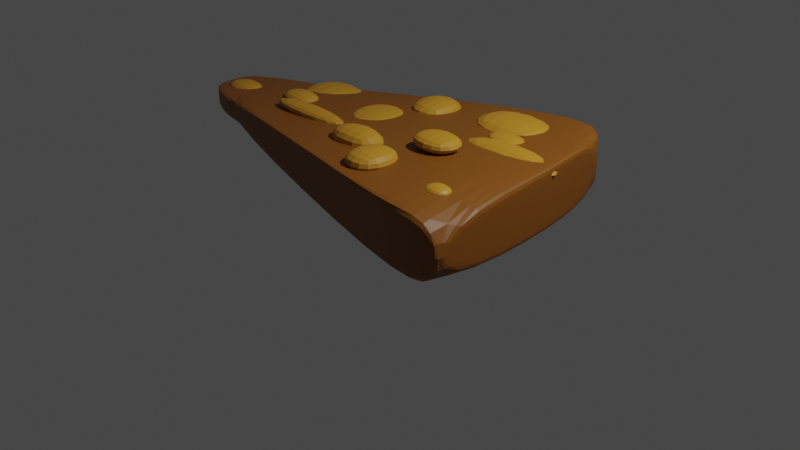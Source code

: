 # Source: PeanutBrittle.blend  (saved by Blender 3.4.6; exported with 4.5.12 LTS)
import bpy
from mathutils import Matrix  # noqa: F401  (used for matrix-valued properties, if any)

bpy.ops.wm.read_factory_settings(use_empty=True)
scene = bpy.context.scene
scene.name = 'Scene'

# ---- collections
col_collection = bpy.data.collections.new('Collection'); scene.collection.children.link(col_collection)

# ---- materials (node trees are filled in below, after node groups)
mat_material = bpy.data.materials.new('Material')
mat_material.alpha_threshold = 0.0
mat_material.use_transparent_shadow = False
mat_material.roughness = 0.5
mat_material.line_color = (0.0, 0.0, 0.0, 1.0)
mat_material_001 = bpy.data.materials.new('Material.001')
mat_material_001.use_transparent_shadow = False

# ---- material node trees
mat_material.use_nodes = True; mat_material.node_tree.nodes.clear()
_N = mat_material.node_tree.nodes; _L = mat_material.node_tree.links
n0 = _N.new('ShaderNodeOutputMaterial'); n0.name = 'Material Output'; n0.location = (300, 300)
n1 = _N.new('ShaderNodeBsdfPrincipled'); n1.name = 'Principled BSDF'; n1.location = (10, 300)
n1.distribution = 'GGX'
n1.subsurface_method = 'RANDOM_WALK_SKIN'
n1.inputs[0].default_value = (0.2215, 0.07312, 0.003349, 1.0)
n1.inputs[3].default_value = 1.45
n1.inputs[27].default_value = (0.0, 0.0, 0.0, 1.0)
n1.inputs[28].default_value = 1.0
_L.new(n1.outputs[0], n0.inputs[0])
n0.is_active_output = True
mat_material_001.use_nodes = True; mat_material_001.node_tree.nodes.clear()
_N = mat_material_001.node_tree.nodes; _L = mat_material_001.node_tree.links
n0 = _N.new('ShaderNodeBsdfPrincipled'); n0.name = 'Principled BSDF'; n0.location = (10, 300)
n0.distribution = 'GGX'
n0.subsurface_method = 'RANDOM_WALK_SKIN'
n0.inputs[0].default_value = (0.5288, 0.2479, 0.01739, 1.0)
n0.inputs[3].default_value = 1.45
n0.inputs[27].default_value = (0.0, 0.0, 0.0, 1.0)
n0.inputs[28].default_value = 1.0
n1 = _N.new('ShaderNodeOutputMaterial'); n1.name = 'Material Output'; n1.location = (300, 300)
_L.new(n0.outputs[0], n1.inputs[0])
n1.is_active_output = True

# ---- world
world_world = bpy.data.worlds.new('World'); scene.world = world_world
world_world.use_nodes = True; world_world.node_tree.nodes.clear()
_N = world_world.node_tree.nodes; _L = world_world.node_tree.links
n0 = _N.new('ShaderNodeOutputWorld'); n0.name = 'World Output'; n0.location = (300, 300)
n1 = _N.new('ShaderNodeBackground'); n1.name = 'Background'; n1.location = (10, 300)
n1.inputs[0].default_value = (0.05088, 0.05088, 0.05088, 1.0)
_L.new(n1.outputs[0], n0.inputs[0])
n0.is_active_output = True
world_world.color = (0.05088, 0.05088, 0.05088)
world_world.use_sun_shadow = False
world_world.sun_shadow_jitter_overblur = 0.0

# ---- cameras
cam_camera = bpy.data.cameras.new('Camera')
cam_camera.clip_end = 100.0
cam_camera.ortho_scale = 7.314

# ---- lights
light_light = bpy.data.lights.new('Light', 'POINT')
light_light.transmission_factor = 0.0
light_light.energy = 1000.0
light_light.shadow_soft_size = 0.1
light_light.shadow_maximum_resolution = 0.006
light_light.use_absolute_resolution = True

# ---- meshes
me_cube = bpy.data.meshes.new('Cube')
me_cube.from_pydata([(1.691, 0.9442, 1.156), (1.691, 0.9442, 0.5592), (1.841, 0.1796, 1.095), (1.841, 0.1796, 0.4982), (1.258, 1.485, 1.091), (1.258, 1.485, 0.4108), (1.398, 0.4276, 1.109), (1.398, 0.4276, 0.4285), (1.502, -1.551, 0.5096), (1.502, -1.551, 1.19), (2.014, -1.487, 1.151), (2.014, -1.487, 0.5548), (-1.776, 0.6463, 0.5464), (-1.787, 0.1496, 0.6251), (-1.787, 0.1496, 0.9123), (-1.776, 0.6463, 0.8336), (-1.879, -0.6594, 0.6597), (-1.879, -0.6594, 0.9469), (-2.665, 0.1691, 0.7035), (-2.665, 0.03873, 0.7035), (-2.665, 0.03873, 0.8339), (-2.665, 0.1691, 0.8339), (-2.614, -0.419, 0.7415), (-2.614, -0.419, 0.8719), (1.45, -0.5616, 1.149), (-1.833, -0.2549, 0.9296), (-0.1947, 0.2886, 1.011), (-0.1888, -1.105, 1.068), (-0.1917, -0.4083, 1.04), (1.476, -1.056, 1.17), (-1.856, -0.4572, 0.9383), (0.6014, 0.3581, 1.06), (0.6565, -1.328, 1.129), (1.424, -0.06703, 1.129), (-1.81, -0.05266, 0.921), (-0.9908, 0.2191, 0.9615), (-1.034, -0.8823, 1.008), (-1.012, -0.3316, 0.9846), (0.629, -0.485, 1.094), (-0.1903, -0.7567, 1.054), (-0.1932, -0.05985, 1.025), (0.6152, -0.06344, 1.077), (0.6427, -0.9065, 1.112), (-1.023, -0.6069, 0.9961), (-1.002, -0.05625, 0.973), (-1.664, -0.2774, 0.8427), (-1.664, -0.2774, 1.04), (-1.664, 0.0884, 0.8427), (-1.664, 0.0884, 1.04), (-1.135, -0.2774, 0.8427), (-1.135, -0.2774, 1.04), (-1.135, 0.0884, 0.8427), (-1.135, 0.0884, 1.04), (0.8481, 0.1974, 1.032), (0.8481, 0.1974, 1.134), (0.8481, 0.5001, 1.032), (0.8481, 0.5001, 1.134), (1.319, 0.1974, 1.032), (1.319, 0.1974, 1.134), (1.319, 0.5001, 1.032), (1.319, 0.5001, 1.134), (-1.442, -0.5509, 0.9444), (-1.442, -0.5509, 1.094), (-1.442, -0.2716, 0.9444), (-1.442, -0.2716, 1.094), (-0.2624, -0.5509, 0.9444), (-0.2624, -0.5509, 1.094), (-0.2624, -0.2716, 0.9444), (-0.2624, -0.2716, 1.094), (0.4143, -1.252, 1.032), (0.4143, -1.252, 1.264), (0.4143, -0.6698, 1.032), (0.4143, -0.6698, 1.264), (0.9207, -1.252, 1.032), (0.9207, -1.252, 1.264), (0.9207, -0.6698, 1.032), (0.9207, -0.6698, 1.264), (-0.3975, 0.3178, 0.8427), (-0.3975, 0.3178, 1.124), (-0.3975, 0.9327, 0.8427), (-0.3975, 0.9327, 1.124), (0.1815, 0.3178, 0.8427), (0.1815, 0.3178, 1.124), (0.1815, 0.9327, 0.8427), (0.1815, 0.9327, 1.124), (1.691, 0.9442, 1.156), (1.691, 0.9442, 0.5592), (1.841, 0.1796, 1.095), (1.841, 0.1796, 0.4982), (2.014, -1.487, 1.151), (2.014, -1.487, 0.5548), (1.691, 0.9442, 0.5592), (1.258, 1.485, 0.4108), (1.691, 0.9442, 1.156), (1.502, -1.551, 0.5096), (-1.879, -0.6594, 0.6597), (1.258, 1.485, 1.091), (1.502, -1.551, 1.19), (2.014, -1.487, 1.151), (2.014, -1.487, 0.5548), (-1.776, 0.6463, 0.8336), (-1.776, 0.6463, 0.5464), (-1.879, -0.6594, 0.9469), (0.6565, -1.328, 1.129), (-1.034, -0.8823, 1.008), (-0.1888, -1.105, 1.068), (-1.776, 0.6463, 0.8336), (-1.776, 0.6463, 0.5464), (-1.879, -0.6594, 0.6597), (-1.879, -0.6594, 0.9469), (-2.665, 0.1691, 0.7035), (-2.665, 0.03873, 0.7035), (-2.665, 0.03873, 0.8339), (-2.665, 0.1691, 0.8339), (-2.614, -0.419, 0.7415), (-2.614, -0.419, 0.8719), (-0.6745, -0.2502, 0.9198), (-0.6745, -0.2502, 1.065), (-0.6745, 0.3907, 0.9198), (-0.6745, 0.3907, 1.065), (-0.08534, -0.2502, 0.9198), (-0.08534, -0.2502, 1.065), (-0.08534, 0.3907, 0.9198), (-0.08534, 0.3907, 1.065), (-0.2594, -0.844, 0.9198), (-0.2594, -0.844, 1.213), (-0.2594, -0.3965, 0.9198), (-0.2594, -0.3965, 1.213), (0.4525, -0.844, 0.9198), (0.4525, -0.844, 1.213), (0.4525, -0.3965, 0.9198), (0.4525, -0.3965, 1.213), (0.3552, 0.3498, 0.8824), (0.3552, 0.3498, 1.166), (0.3552, 1.066, 0.8824), (0.3552, 1.066, 1.166), (1.378, 0.3498, 0.8824), (1.378, 0.3498, 1.166), (1.378, 1.066, 0.8824), (1.378, 1.066, 1.166), (1.39, -1.136, 1.077), (1.39, -1.136, 1.206), (1.39, -0.8863, 1.077), (1.39, -0.8863, 1.206), (1.688, -1.136, 1.077), (1.688, -1.136, 1.206), (1.688, -0.8863, 1.077), (1.688, -0.8863, 1.206), (-2.517, -0.3698, 0.7835), (-2.517, -0.3698, 0.9529), (-2.517, -0.003399, 0.7835), (-2.517, -0.003399, 0.9529), (-1.983, -0.3698, 0.7835), (-1.983, -0.3698, 0.9529), (-1.983, -0.003399, 0.7835), (-1.983, -0.003399, 0.9529), (0.6765, -0.08531, 0.9198), (0.6765, -0.08531, 1.165), (0.6765, 0.3336, 0.9198), (0.6765, 0.3336, 1.165), (1.959, -0.08531, 0.9198), (1.959, -0.08531, 1.165), (1.959, 0.3336, 0.9198), (1.959, 0.3336, 1.165), (-1.856, -0.01423, 0.708), (-1.856, -0.01423, 0.9752), (-1.856, 0.746, 0.708), (-1.856, 0.746, 0.9752), (-1.004, -0.01423, 0.708), (-1.004, -0.01423, 0.9752), (-1.004, 0.746, 0.708), (-1.004, 0.746, 0.9752), (0.5393, -0.533, 1.077), (0.5393, -0.533, 1.269), (0.5393, -0.08439, 1.077), (0.5393, -0.08439, 1.269), (1.121, -0.533, 1.077), (1.121, -0.533, 1.269), (1.121, -0.08439, 1.077), (1.121, -0.08439, 1.269)], [], [(0, 4, 6, 2), (7, 3, 11, 8), (5, 7, 13, 12), (5, 1, 3, 7), (10, 11, 90, 89), (36, 17, 102, 104), (15, 4, 96, 100), (2, 6, 33, 24, 29, 9, 10), (1, 0, 85, 86), (7, 8, 16, 13), (16, 17, 109, 108), (17, 30, 25, 34, 14, 20, 23), (6, 4, 15, 14, 35, 26, 31), (44, 35, 14, 34), (10, 9, 97, 98), (5, 12, 101, 92), (12, 18, 110, 107), (19, 22, 114, 111), (22, 16, 108, 114), (12, 13, 19, 18), (13, 16, 22, 19), (14, 15, 21, 20), (43, 37, 25, 30), (42, 38, 28, 39), (41, 31, 26, 40), (38, 41, 40, 28), (24, 33, 41, 38), (33, 6, 31, 41), (32, 42, 39, 27), (9, 29, 42, 32), (29, 24, 38, 42), (36, 43, 30, 17), (27, 39, 43, 36), (39, 28, 37, 43), (37, 44, 34, 25), (28, 40, 44, 37), (40, 26, 35, 44), (45, 46, 48, 47), (47, 48, 52, 51), (51, 52, 50, 49), (49, 50, 46, 45), (47, 51, 49, 45), (52, 48, 46, 50), (53, 54, 56, 55), (55, 56, 60, 59), (59, 60, 58, 57), (57, 58, 54, 53), (55, 59, 57, 53), (60, 56, 54, 58), (61, 62, 64, 63), (63, 64, 68, 67), (67, 68, 66, 65), (65, 66, 62, 61), (63, 67, 65, 61), (68, 64, 62, 66), (69, 70, 72, 71), (71, 72, 76, 75), (75, 76, 74, 73), (73, 74, 70, 69), (71, 75, 73, 69), (76, 72, 70, 74), (77, 78, 80, 79), (79, 80, 84, 83), (83, 84, 82, 81), (81, 82, 78, 77), (79, 83, 81, 77), (84, 80, 78, 82), (86, 85, 87, 88), (88, 87, 89, 90), (3, 1, 86, 88), (0, 2, 87, 85), (11, 3, 88, 90), (2, 10, 89, 87), (92, 96, 93, 91), (99, 98, 97, 94), (96, 92, 101, 100), (94, 97, 103, 105, 104, 102, 95), (12, 15, 100, 101), (8, 11, 99, 94), (1, 5, 92, 91), (9, 32, 103, 97), (17, 16, 95, 102), (0, 1, 91, 93), (4, 0, 93, 96), (27, 36, 104, 105), (16, 8, 94, 95), (32, 27, 105, 103), (11, 10, 98, 99), (108, 109, 115, 114), (111, 112, 113, 110), (112, 111, 114, 115), (106, 107, 110, 113), (23, 20, 112, 115), (20, 21, 113, 112), (21, 15, 106, 113), (18, 19, 111, 110), (17, 23, 115, 109), (15, 12, 107, 106), (116, 117, 119, 118), (118, 119, 123, 122), (122, 123, 121, 120), (120, 121, 117, 116), (118, 122, 120, 116), (123, 119, 117, 121), (124, 125, 127, 126), (126, 127, 131, 130), (130, 131, 129, 128), (128, 129, 125, 124), (126, 130, 128, 124), (131, 127, 125, 129), (132, 133, 135, 134), (134, 135, 139, 138), (138, 139, 137, 136), (136, 137, 133, 132), (134, 138, 136, 132), (139, 135, 133, 137), (140, 141, 143, 142), (142, 143, 147, 146), (146, 147, 145, 144), (144, 145, 141, 140), (142, 146, 144, 140), (147, 143, 141, 145), (148, 149, 151, 150), (150, 151, 155, 154), (154, 155, 153, 152), (152, 153, 149, 148), (150, 154, 152, 148), (155, 151, 149, 153), (156, 157, 159, 158), (158, 159, 163, 162), (162, 163, 161, 160), (160, 161, 157, 156), (158, 162, 160, 156), (163, 159, 157, 161), (164, 165, 167, 166), (166, 167, 171, 170), (170, 171, 169, 168), (168, 169, 165, 164), (166, 170, 168, 164), (171, 167, 165, 169), (172, 173, 175, 174), (174, 175, 179, 178), (178, 179, 177, 176), (176, 177, 173, 172), (174, 178, 176, 172), (179, 175, 173, 177)])
me_cube.polygons.foreach_set('material_index', [0, 0, 0, 0, 0, 0, 0, 0, 0, 0, 0, 0, 0, 0, 0, 0, 0, 0, 0, 0, 0, 0, 0, 0, 0, 0, 0, 0, 0, 0, 0, 0, 0, 0, 0, 0, 0, 1, 1, 1, 1, 1, 1, 1, 1, 1, 1, 1, 1, 1, 1, 1, 1, 1, 1, 1, 1, 1, 1, 1, 1, 1, 1, 1, 1, 1, 1, 0, 0, 0, 0, 0, 0, 0, 0, 0, 0, 0, 0, 0, 0, 0, 0, 0, 0, 0, 0, 0, 0, 0, 0, 0, 0, 0, 0, 0, 0, 0, 1, 1, 1, 1, 1, 1, 1, 1, 1, 1, 1, 1, 1, 1, 1, 1, 1, 1, 1, 1, 1, 1, 1, 1, 1, 1, 1, 1, 1, 1, 1, 1, 1, 1, 1, 1, 1, 1, 1, 1, 1, 1, 1, 1, 1, 1, 1, 1])
_uv = me_cube.uv_layers.new(name='UVMap')
_uv.uv.foreach_set('vector', [0.625, 0.5, 0.875, 0.5, 0.875, 0.75, 0.625, 0.75, 0.125, 0.75, 0.375, 0.75, 0.375, 0.75, 0.125, 0.75, 0.125, 0.5, 0.125, 0.75, 0.125, 0.75, 0.125, 0.5, 0.125, 0.5, 0.375, 0.5, 0.375, 0.75, 0.125, 0.75, 0.625, 0.75, 0.375, 0.75, 0.375, 0.75, 0.625, 0.75, 0.875, 0.75, 0.875, 0.75, 0.875, 0.75, 0.875, 0.75, 0.875, 0.5, 0.875, 0.5, 0.875, 0.5, 0.875, 0.5, 0.625, 0.75, 0.875, 0.75, 0.875, 0.75, 0.875, 0.75, 0.875, 0.75, 0.875, 0.75, 0.625, 0.75, 0.375, 0.5, 0.625, 0.5, 0.625, 0.5, 0.375, 0.5, 0.125, 0.75, 0.125, 0.75, 0.125, 0.75, 0.125, 0.75, 0.375, 1.0, 0.625, 1.0, 0.625, 1.0, 0.375, 1.0, 0.875, 0.75, 0.875, 0.75, 0.875, 0.75, 0.875, 0.75, 0.875, 0.75, 0.875, 0.75, 0.875, 0.75, 0.875, 0.75, 0.875, 0.5, 0.875, 0.5, 0.875, 0.75, 0.875, 0.75, 0.875, 0.75, 0.875, 0.75, 0.875, 0.75, 0.875, 0.75, 0.875, 0.75, 0.875, 0.75, 0.625, 0.75, 0.875, 0.75, 0.875, 0.75, 0.625, 0.75, 0.125, 0.5, 0.125, 0.5, 0.125, 0.5, 0.125, 0.5, 0.125, 0.5, 0.125, 0.5, 0.125, 0.5, 0.125, 0.5, 0.125, 0.75, 0.125, 0.75, 0.125, 0.75, 0.125, 0.75, 0.125, 0.75, 0.125, 0.75, 0.125, 0.75, 0.125, 0.75, 0.125, 0.5, 0.125, 0.75, 0.125, 0.75, 0.125, 0.5, 0.125, 0.75, 0.125, 0.75, 0.125, 0.75, 0.125, 0.75, 0.875, 0.75, 0.875, 0.5, 0.875, 0.5, 0.875, 0.75, 0.875, 0.75, 0.875, 0.75, 0.875, 0.75, 0.875, 0.75, 0.875, 0.75, 0.875, 0.75, 0.875, 0.75, 0.875, 0.75, 0.875, 0.75, 0.875, 0.75, 0.875, 0.75, 0.875, 0.75, 0.875, 0.75, 0.875, 0.75, 0.875, 0.75, 0.875, 0.75, 0.875, 0.75, 0.875, 0.75, 0.875, 0.75, 0.875, 0.75, 0.875, 0.75, 0.875, 0.75, 0.875, 0.75, 0.875, 0.75, 0.875, 0.75, 0.875, 0.75, 0.875, 0.75, 0.875, 0.75, 0.875, 0.75, 0.875, 0.75, 0.875, 0.75, 0.875, 0.75, 0.875, 0.75, 0.875, 0.75, 0.875, 0.75, 0.875, 0.75, 0.875, 0.75, 0.875, 0.75, 0.875, 0.75, 0.875, 0.75, 0.875, 0.75, 0.875, 0.75, 0.875, 0.75, 0.875, 0.75, 0.875, 0.75, 0.875, 0.75, 0.875, 0.75, 0.875, 0.75, 0.875, 0.75, 0.875, 0.75, 0.875, 0.75, 0.875, 0.75, 0.875, 0.75, 0.875, 0.75, 0.875, 0.75, 0.875, 0.75, 0.875, 0.75, 0.875, 0.75, 0.875, 0.75, 0.875, 0.75, 0.375, 0.0, 0.625, 0.0, 0.625, 0.25, 0.375, 0.25, 0.375, 0.25, 0.625, 0.25, 0.625, 0.5, 0.375, 0.5, 0.375, 0.5, 0.625, 0.5, 0.625, 0.75, 0.375, 0.75, 0.375, 0.75, 0.625, 0.75, 0.625, 1.0, 0.375, 1.0, 0.125, 0.5, 0.375, 0.5, 0.375, 0.75, 0.125, 0.75, 0.625, 0.5, 0.875, 0.5, 0.875, 0.75, 0.625, 0.75, 0.375, 0.0, 0.625, 0.0, 0.625, 0.25, 0.375, 0.25, 0.375, 0.25, 0.625, 0.25, 0.625, 0.5, 0.375, 0.5, 0.375, 0.5, 0.625, 0.5, 0.625, 0.75, 0.375, 0.75, 0.375, 0.75, 0.625, 0.75, 0.625, 1.0, 0.375, 1.0, 0.125, 0.5, 0.375, 0.5, 0.375, 0.75, 0.125, 0.75, 0.625, 0.5, 0.875, 0.5, 0.875, 0.75, 0.625, 0.75, 0.375, 0.0, 0.625, 0.0, 0.625, 0.25, 0.375, 0.25, 0.375, 0.25, 0.625, 0.25, 0.625, 0.5, 0.375, 0.5, 0.375, 0.5, 0.625, 0.5, 0.625, 0.75, 0.375, 0.75, 0.375, 0.75, 0.625, 0.75, 0.625, 1.0, 0.375, 1.0, 0.125, 0.5, 0.375, 0.5, 0.375, 0.75, 0.125, 0.75, 0.625, 0.5, 0.875, 0.5, 0.875, 0.75, 0.625, 0.75, 0.375, 0.0, 0.625, 0.0, 0.625, 0.25, 0.375, 0.25, 0.375, 0.25, 0.625, 0.25, 0.625, 0.5, 0.375, 0.5, 0.375, 0.5, 0.625, 0.5, 0.625, 0.75, 0.375, 0.75, 0.375, 0.75, 0.625, 0.75, 0.625, 1.0, 0.375, 1.0, 0.125, 0.5, 0.375, 0.5, 0.375, 0.75, 0.125, 0.75, 0.625, 0.5, 0.875, 0.5, 0.875, 0.75, 0.625, 0.75, 0.375, 0.0, 0.625, 0.0, 0.625, 0.25, 0.375, 0.25, 0.375, 0.25, 0.625, 0.25, 0.625, 0.5, 0.375, 0.5, 0.375, 0.5, 0.625, 0.5, 0.625, 0.75, 0.375, 0.75, 0.375, 0.75, 0.625, 0.75, 0.625, 1.0, 0.375, 1.0, 0.125, 0.5, 0.375, 0.5, 0.375, 0.75, 0.125, 0.75, 0.625, 0.5, 0.875, 0.5, 0.875, 0.75, 0.625, 0.75, 0.375, 0.5, 0.625, 0.5, 0.625, 0.75, 0.375, 0.75, 0.375, 0.75, 0.625, 0.75, 0.625, 0.75, 0.375, 0.75, 0.375, 0.75, 0.375, 0.5, 0.375, 0.5, 0.375, 0.75, 0.625, 0.5, 0.625, 0.75, 0.625, 0.75, 0.625, 0.5, 0.375, 0.75, 0.375, 0.75, 0.375, 0.75, 0.375, 0.75, 0.625, 0.75, 0.625, 0.75, 0.625, 0.75, 0.625, 0.75, 0.375, 0.25, 0.625, 0.25, 0.625, 0.5, 0.375, 0.5, 0.375, 0.75, 0.625, 0.75, 0.625, 1.0, 0.375, 1.0, 0.625, 0.25, 0.375, 0.25, 0.375, 0.25, 0.625, 0.25, 0.375, 1.0, 0.625, 1.0, 0.625, 1.0, 0.625, 1.0, 0.625, 1.0, 0.625, 1.0, 0.375, 1.0, 0.375, 0.25, 0.625, 0.25, 0.625, 0.25, 0.375, 0.25, 0.125, 0.75, 0.375, 0.75, 0.375, 0.75, 0.125, 0.75, 0.375, 0.5, 0.125, 0.5, 0.125, 0.5, 0.375, 0.5, 0.875, 0.75, 0.875, 0.75, 0.875, 0.75, 0.875, 0.75, 0.625, 1.0, 0.375, 1.0, 0.375, 1.0, 0.625, 1.0, 0.625, 0.5, 0.375, 0.5, 0.375, 0.5, 0.625, 0.5, 0.875, 0.5, 0.625, 0.5, 0.625, 0.5, 0.875, 0.5, 0.875, 0.75, 0.875, 0.75, 0.875, 0.75, 0.875, 0.75, 0.125, 0.75, 0.125, 0.75, 0.125, 0.75, 0.125, 0.75, 0.875, 0.75, 0.875, 0.75, 0.875, 0.75, 0.875, 0.75, 0.375, 0.75, 0.625, 0.75, 0.625, 0.75, 0.375, 0.75, 0.375, 1.0, 0.625, 1.0, 0.625, 1.0, 0.375, 1.0, 0.375, 0.0, 0.625, 0.0, 0.625, 0.25, 0.375, 0.25, 0.625, 0.0, 0.375, 0.0, 0.375, 0.0, 0.625, 0.0, 0.625, 0.25, 0.375, 0.25, 0.375, 0.25, 0.625, 0.25, 0.875, 0.75, 0.875, 0.75, 0.875, 0.75, 0.875, 0.75, 0.875, 0.75, 0.875, 0.5, 0.875, 0.5, 0.875, 0.75, 0.875, 0.5, 0.875, 0.5, 0.875, 0.5, 0.875, 0.5, 0.125, 0.5, 0.125, 0.75, 0.125, 0.75, 0.125, 0.5, 0.875, 0.75, 0.875, 0.75, 0.875, 0.75, 0.875, 0.75, 0.625, 0.25, 0.375, 0.25, 0.375, 0.25, 0.625, 0.25, 0.375, 0.0, 0.625, 0.0, 0.625, 0.25, 0.375, 0.25, 0.375, 0.25, 0.625, 0.25, 0.625, 0.5, 0.375, 0.5, 0.375, 0.5, 0.625, 0.5, 0.625, 0.75, 0.375, 0.75, 0.375, 0.75, 0.625, 0.75, 0.625, 1.0, 0.375, 1.0, 0.125, 0.5, 0.375, 0.5, 0.375, 0.75, 0.125, 0.75, 0.625, 0.5, 0.875, 0.5, 0.875, 0.75, 0.625, 0.75, 0.375, 0.0, 0.625, 0.0, 0.625, 0.25, 0.375, 0.25, 0.375, 0.25, 0.625, 0.25, 0.625, 0.5, 0.375, 0.5, 0.375, 0.5, 0.625, 0.5, 0.625, 0.75, 0.375, 0.75, 0.375, 0.75, 0.625, 0.75, 0.625, 1.0, 0.375, 1.0, 0.125, 0.5, 0.375, 0.5, 0.375, 0.75, 0.125, 0.75, 0.625, 0.5, 0.875, 0.5, 0.875, 0.75, 0.625, 0.75, 0.375, 0.0, 0.625, 0.0, 0.625, 0.25, 0.375, 0.25, 0.375, 0.25, 0.625, 0.25, 0.625, 0.5, 0.375, 0.5, 0.375, 0.5, 0.625, 0.5, 0.625, 0.75, 0.375, 0.75, 0.375, 0.75, 0.625, 0.75, 0.625, 1.0, 0.375, 1.0, 0.125, 0.5, 0.375, 0.5, 0.375, 0.75, 0.125, 0.75, 0.625, 0.5, 0.875, 0.5, 0.875, 0.75, 0.625, 0.75, 0.375, 0.0, 0.625, 0.0, 0.625, 0.25, 0.375, 0.25, 0.375, 0.25, 0.625, 0.25, 0.625, 0.5, 0.375, 0.5, 0.375, 0.5, 0.625, 0.5, 0.625, 0.75, 0.375, 0.75, 0.375, 0.75, 0.625, 0.75, 0.625, 1.0, 0.375, 1.0, 0.125, 0.5, 0.375, 0.5, 0.375, 0.75, 0.125, 0.75, 0.625, 0.5, 0.875, 0.5, 0.875, 0.75, 0.625, 0.75, 0.375, 0.0, 0.625, 0.0, 0.625, 0.25, 0.375, 0.25, 0.375, 0.25, 0.625, 0.25, 0.625, 0.5, 0.375, 0.5, 0.375, 0.5, 0.625, 0.5, 0.625, 0.75, 0.375, 0.75, 0.375, 0.75, 0.625, 0.75, 0.625, 1.0, 0.375, 1.0, 0.125, 0.5, 0.375, 0.5, 0.375, 0.75, 0.125, 0.75, 0.625, 0.5, 0.875, 0.5, 0.875, 0.75, 0.625, 0.75, 0.375, 0.0, 0.625, 0.0, 0.625, 0.25, 0.375, 0.25, 0.375, 0.25, 0.625, 0.25, 0.625, 0.5, 0.375, 0.5, 0.375, 0.5, 0.625, 0.5, 0.625, 0.75, 0.375, 0.75, 0.375, 0.75, 0.625, 0.75, 0.625, 1.0, 0.375, 1.0, 0.125, 0.5, 0.375, 0.5, 0.375, 0.75, 0.125, 0.75, 0.625, 0.5, 0.875, 0.5, 0.875, 0.75, 0.625, 0.75, 0.375, 0.0, 0.625, 0.0, 0.625, 0.25, 0.375, 0.25, 0.375, 0.25, 0.625, 0.25, 0.625, 0.5, 0.375, 0.5, 0.375, 0.5, 0.625, 0.5, 0.625, 0.75, 0.375, 0.75, 0.375, 0.75, 0.625, 0.75, 0.625, 1.0, 0.375, 1.0, 0.125, 0.5, 0.375, 0.5, 0.375, 0.75, 0.125, 0.75, 0.625, 0.5, 0.875, 0.5, 0.875, 0.75, 0.625, 0.75, 0.375, 0.0, 0.625, 0.0, 0.625, 0.25, 0.375, 0.25, 0.375, 0.25, 0.625, 0.25, 0.625, 0.5, 0.375, 0.5, 0.375, 0.5, 0.625, 0.5, 0.625, 0.75, 0.375, 0.75, 0.375, 0.75, 0.625, 0.75, 0.625, 1.0, 0.375, 1.0, 0.125, 0.5, 0.375, 0.5, 0.375, 0.75, 0.125, 0.75, 0.625, 0.5, 0.875, 0.5, 0.875, 0.75, 0.625, 0.75])
me_cube.materials.append(mat_material)
me_cube.materials.append(mat_material_001)
me_cube.use_mirror_vertex_groups = False
me_cube.update()

# ---- objects
ob_cube = bpy.data.objects.new('Cube', me_cube)
ob_light = bpy.data.objects.new('Light', light_light)
ob_camera = bpy.data.objects.new('Camera', cam_camera)

# ---- transforms, parenting, visibility, modifiers, constraints
ob_cube.location = (0.0, 0.0, 0.0)
ob_cube.lock_rotations_4d = False
ob_cube.empty_display_type = 'ARROWS'
ob_cube.lineart.crease_threshold = 0.0
_m = ob_cube.modifiers.new('Subdivision', 'SUBSURF')
ob_light.location = (4.076, 1.005, 5.904)
ob_light.rotation_euler = (0.6503, 0.05522, 1.866)
ob_light.lock_rotations_4d = False
ob_light.empty_display_type = 'ARROWS'
ob_light.color = (0.0, 0.0, 0.0, 0.0)
ob_light.lineart.crease_threshold = 0.0
ob_camera.location = (7.359, -6.926, 4.958)
ob_camera.rotation_euler = (1.109, 0.0, 0.8149)
ob_camera.lock_rotations_4d = False
ob_camera.empty_display_type = 'ARROWS'
ob_camera.color = (0.0, 0.0, 0.0, 0.0)
ob_camera.display_type = 'WIRE'
ob_camera.lineart.crease_threshold = 0.0

# ---- collection membership
col_collection.objects.link(ob_cube)
col_collection.objects.link(ob_light)
col_collection.objects.link(ob_camera)

# ---- scene / render settings (as saved in the file)
scene.camera = ob_camera
scene.frame_start = 1; scene.frame_end = 250; scene.frame_set(1)
scene.render.engine = 'BLENDER_EEVEE_NEXT'
scene.cycles.sampling_pattern = 'TABULATED_SOBOL'
scene.cycles.use_light_tree = False
scene.view_settings.view_transform = 'Filmic'
bpy.context.view_layer.update()

